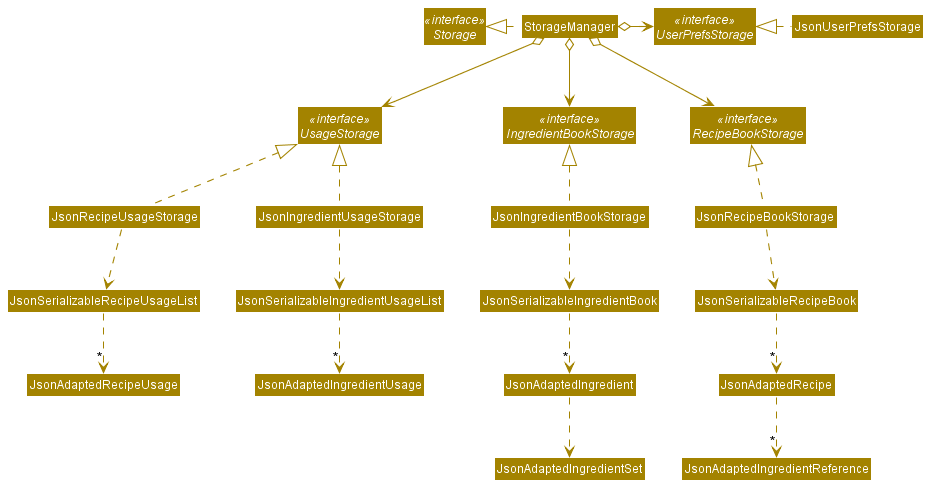

The diagram above was rendered by PlantUML. Its source (embedded in the PNG):
@startuml
!include style.puml
skinparam arrowThickness 1.1
skinparam arrowColor STORAGE_COLOR
skinparam classBackgroundColor STORAGE_COLOR

Interface Storage <<interface>>
Class StorageManager

Interface UserPrefsStorage <<interface>>
Interface RecipeBookStorage <<interface>>
Interface IngredientBookStorage <<interface>>
Interface UsageStorage <<interface>>

Class JsonUserPrefsStorage

Class JsonRecipeBookStorage
Class JsonSerializableRecipeBook
Class JsonAdaptedRecipe
Class JsonAdaptedIngredientReference

Class JsonIngredientBookStorage
Class JsonSerializableIngredientBook
Class JsonAdaptedIngredient
Class JsonAdaptedIngredientSet

Class JsonRecipeUsageStorage
Class JsonSerializableRecipeUsageList
Class JsonAdaptedRecipeUsage

Class JsonIngredientUsageStorage
Class JsonSerializableIngredientUsageList
Class JsonAdaptedIngredientUsage

StorageManager .left.|> Storage
StorageManager o-right-> UserPrefsStorage
StorageManager o-down-> RecipeBookStorage
StorageManager o-down-> IngredientBookStorage
StorageManager o-down-> UsageStorage

JsonUserPrefsStorage .left.|> UserPrefsStorage

JsonRecipeBookStorage .up.|> RecipeBookStorage
JsonRecipeBookStorage .down.> JsonSerializableRecipeBook
JsonSerializableRecipeBook .down.> "*" JsonAdaptedRecipe
JsonAdaptedRecipe .down.> "*" JsonAdaptedIngredientReference

JsonIngredientBookStorage .up.|> IngredientBookStorage
JsonIngredientBookStorage .down.> JsonSerializableIngredientBook
JsonSerializableIngredientBook .down.> "*" JsonAdaptedIngredient
JsonAdaptedIngredient .down.> JsonAdaptedIngredientSet

JsonRecipeUsageStorage .up.|> UsageStorage
JsonRecipeUsageStorage .down.> JsonSerializableRecipeUsageList
JsonSerializableRecipeUsageList .down.> "*" JsonAdaptedRecipeUsage

JsonIngredientUsageStorage .up.|> UsageStorage
JsonIngredientUsageStorage .down.> JsonSerializableIngredientUsageList
JsonSerializableIngredientUsageList .down.> "*" JsonAdaptedIngredientUsage
@enduml